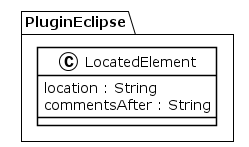

The diagram above was rendered by PlantUML. Its source (embedded in the PNG):
@startuml
!theme plain
package PluginEclipse {
class LocatedElement {
	 location : String
	 commentsAfter : String
}
}
@enduml